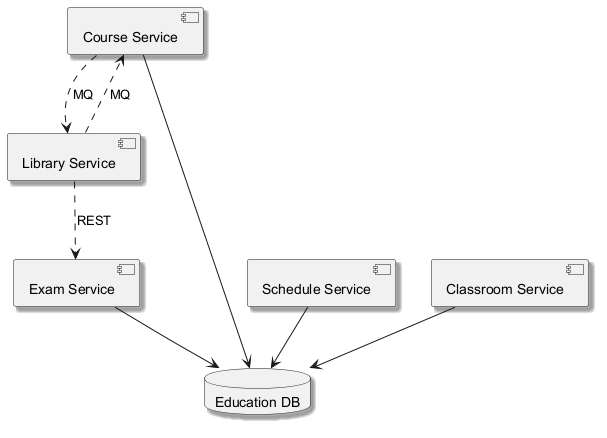

The diagram above was rendered by PlantUML. Its source (embedded in the PNG):
@startuml
skinparam shadowing true
component "Course Service" as C_CourseService
component "Schedule Service" as C_ScheduleService
component "Classroom Service" as C_ClassroomService
component "Exam Service" as C_ExamService
component "Library Service" as C_LibraryService
database "Education DB" as DB_education
C_CourseService --> DB_education
C_ScheduleService --> DB_education
C_ClassroomService --> DB_education
C_ExamService --> DB_education
C_LibraryService ..> C_CourseService : MQ
C_LibraryService ..> C_ExamService : REST
C_CourseService ..> C_LibraryService : MQ
@enduml